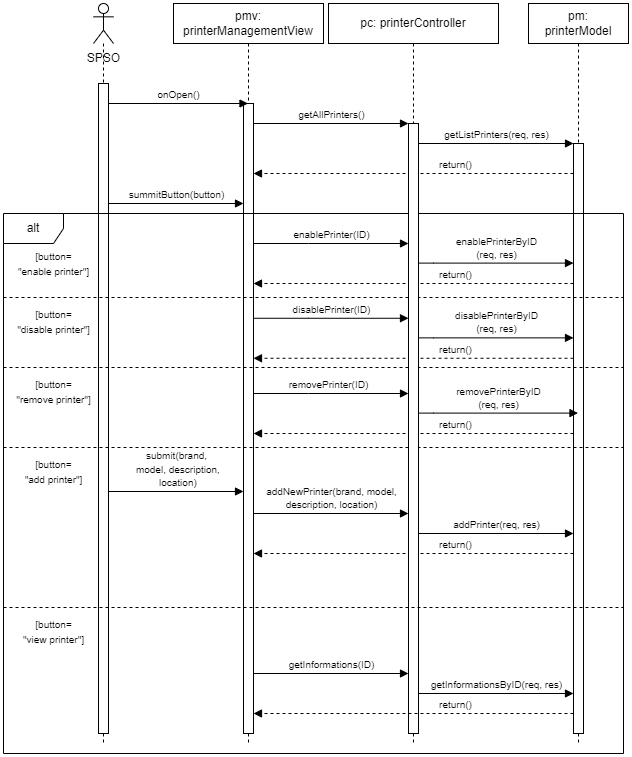

The diagram above was exported from draw.io. Its source (the exported page's mxGraphModel, read from the mxfile embedded in the PNG):
<mxGraphModel dx="1221" dy="648" grid="1" gridSize="10" guides="1" tooltips="1" connect="1" arrows="1" fold="1" page="1" pageScale="1" pageWidth="1654" pageHeight="1169" math="0" shadow="0">
  <root>
    <mxCell id="0" />
    <mxCell id="1" parent="0" />
    <mxCell id="ojcawc5zgxDDmwBXmEaW-1" value="" style="shape=umlLifeline;perimeter=lifelinePerimeter;whiteSpace=wrap;html=1;container=1;dropTarget=0;collapsible=0;recursiveResize=0;outlineConnect=0;portConstraint=eastwest;newEdgeStyle={&quot;curved&quot;:0,&quot;rounded&quot;:0};participant=umlActor;" parent="1" vertex="1">
      <mxGeometry x="230" y="120" width="20" height="740" as="geometry" />
    </mxCell>
    <mxCell id="ojcawc5zgxDDmwBXmEaW-2" value="pmv: &lt;br&gt;printerManagementView" style="shape=umlLifeline;perimeter=lifelinePerimeter;whiteSpace=wrap;html=1;container=1;dropTarget=0;collapsible=0;recursiveResize=0;outlineConnect=0;portConstraint=eastwest;newEdgeStyle={&quot;curved&quot;:0,&quot;rounded&quot;:0};" parent="1" vertex="1">
      <mxGeometry x="310" y="120" width="150" height="740" as="geometry" />
    </mxCell>
    <mxCell id="ojcawc5zgxDDmwBXmEaW-8" value="" style="html=1;points=[[0,0,0,0,5],[0,1,0,0,-5],[1,0,0,0,5],[1,1,0,0,-5]];perimeter=orthogonalPerimeter;outlineConnect=0;targetShapes=umlLifeline;portConstraint=eastwest;newEdgeStyle={&quot;curved&quot;:0,&quot;rounded&quot;:0};" parent="ojcawc5zgxDDmwBXmEaW-2" vertex="1">
      <mxGeometry x="70" y="100" width="10" height="630" as="geometry" />
    </mxCell>
    <mxCell id="ojcawc5zgxDDmwBXmEaW-3" value="SPSO" style="text;html=1;align=center;verticalAlign=middle;resizable=0;points=[];autosize=1;strokeColor=none;fillColor=none;" parent="1" vertex="1">
      <mxGeometry x="210" y="160" width="60" height="30" as="geometry" />
    </mxCell>
    <mxCell id="ojcawc5zgxDDmwBXmEaW-4" value="pc: printerController" style="shape=umlLifeline;perimeter=lifelinePerimeter;whiteSpace=wrap;html=1;container=1;dropTarget=0;collapsible=0;recursiveResize=0;outlineConnect=0;portConstraint=eastwest;newEdgeStyle={&quot;curved&quot;:0,&quot;rounded&quot;:0};" parent="1" vertex="1">
      <mxGeometry x="465" y="120" width="170" height="740" as="geometry" />
    </mxCell>
    <mxCell id="ojcawc5zgxDDmwBXmEaW-5" value="pm: &lt;br&gt;printerModel" style="shape=umlLifeline;perimeter=lifelinePerimeter;whiteSpace=wrap;html=1;container=1;dropTarget=0;collapsible=0;recursiveResize=0;outlineConnect=0;portConstraint=eastwest;newEdgeStyle={&quot;curved&quot;:0,&quot;rounded&quot;:0};" parent="1" vertex="1">
      <mxGeometry x="665" y="120" width="100" height="740" as="geometry" />
    </mxCell>
    <mxCell id="ojcawc5zgxDDmwBXmEaW-13" value="" style="html=1;points=[[0,0,0,0,5],[0,1,0,0,-5],[1,0,0,0,5],[1,1,0,0,-5]];perimeter=orthogonalPerimeter;outlineConnect=0;targetShapes=umlLifeline;portConstraint=eastwest;newEdgeStyle={&quot;curved&quot;:0,&quot;rounded&quot;:0};" parent="ojcawc5zgxDDmwBXmEaW-5" vertex="1">
      <mxGeometry x="45" y="140" width="10" height="590" as="geometry" />
    </mxCell>
    <mxCell id="ojcawc5zgxDDmwBXmEaW-6" value="" style="html=1;points=[[0,0,0,0,5],[0,1,0,0,-5],[1,0,0,0,5],[1,1,0,0,-5]];perimeter=orthogonalPerimeter;outlineConnect=0;targetShapes=umlLifeline;portConstraint=eastwest;newEdgeStyle={&quot;curved&quot;:0,&quot;rounded&quot;:0};" parent="1" vertex="1">
      <mxGeometry x="235" y="200" width="10" height="650" as="geometry" />
    </mxCell>
    <mxCell id="ojcawc5zgxDDmwBXmEaW-7" value="&lt;font style=&quot;font-size: 10px;&quot;&gt;onOpen()&lt;/font&gt;" style="html=1;verticalAlign=bottom;endArrow=block;curved=0;rounded=0;" parent="1" target="ojcawc5zgxDDmwBXmEaW-2" edge="1">
      <mxGeometry width="80" relative="1" as="geometry">
        <mxPoint x="245" y="220" as="sourcePoint" />
        <mxPoint x="360" y="220" as="targetPoint" />
      </mxGeometry>
    </mxCell>
    <mxCell id="ojcawc5zgxDDmwBXmEaW-10" value="&lt;font style=&quot;font-size: 10px;&quot;&gt;getAllPrinters()&lt;/font&gt;" style="html=1;verticalAlign=bottom;endArrow=block;curved=0;rounded=0;" parent="1" target="ojcawc5zgxDDmwBXmEaW-11" edge="1">
      <mxGeometry x="0.0065" width="80" relative="1" as="geometry">
        <mxPoint x="390" y="240" as="sourcePoint" />
        <mxPoint x="504.5" y="240" as="targetPoint" />
        <mxPoint as="offset" />
      </mxGeometry>
    </mxCell>
    <mxCell id="ojcawc5zgxDDmwBXmEaW-12" value="&lt;font style=&quot;font-size: 10px;&quot;&gt;getListPrinters(req, res)&lt;/font&gt;" style="html=1;verticalAlign=bottom;endArrow=block;curved=0;rounded=0;" parent="1" target="ojcawc5zgxDDmwBXmEaW-13" edge="1">
      <mxGeometry width="80" relative="1" as="geometry">
        <mxPoint x="555" y="260" as="sourcePoint" />
        <mxPoint x="670" y="260" as="targetPoint" />
      </mxGeometry>
    </mxCell>
    <mxCell id="ojcawc5zgxDDmwBXmEaW-15" value="&lt;font style=&quot;font-size: 10px;&quot;&gt;return()&lt;/font&gt;" style="html=1;verticalAlign=bottom;endArrow=block;curved=0;rounded=0;dashed=1;" parent="1" source="ojcawc5zgxDDmwBXmEaW-13" edge="1">
      <mxGeometry x="-0.2609" width="80" relative="1" as="geometry">
        <mxPoint x="705" y="290" as="sourcePoint" />
        <mxPoint x="390" y="290" as="targetPoint" />
        <mxPoint as="offset" />
      </mxGeometry>
    </mxCell>
    <mxCell id="ojcawc5zgxDDmwBXmEaW-16" value="&lt;font style=&quot;font-size: 10px;&quot;&gt;summitButton(button)&lt;/font&gt;" style="html=1;verticalAlign=bottom;endArrow=block;curved=0;rounded=0;" parent="1" target="ojcawc5zgxDDmwBXmEaW-8" edge="1">
      <mxGeometry width="80" relative="1" as="geometry">
        <mxPoint x="245" y="320" as="sourcePoint" />
        <mxPoint x="355" y="320" as="targetPoint" />
      </mxGeometry>
    </mxCell>
    <mxCell id="ojcawc5zgxDDmwBXmEaW-17" value="alt" style="shape=umlFrame;whiteSpace=wrap;html=1;pointerEvents=0;" parent="1" vertex="1">
      <mxGeometry x="140" y="330" width="620" height="540" as="geometry" />
    </mxCell>
    <mxCell id="ojcawc5zgxDDmwBXmEaW-18" value="&lt;font style=&quot;font-size: 10px;&quot;&gt;[button=&lt;br&gt;&quot;enable printer&quot;]&lt;/font&gt;" style="text;html=1;align=center;verticalAlign=middle;resizable=0;points=[];autosize=1;strokeColor=none;fillColor=none;" parent="1" vertex="1">
      <mxGeometry x="145" y="360" width="90" height="40" as="geometry" />
    </mxCell>
    <mxCell id="ojcawc5zgxDDmwBXmEaW-19" value="&lt;font style=&quot;font-size: 10px;&quot;&gt;enablePrinter(ID)&lt;/font&gt;" style="html=1;verticalAlign=bottom;endArrow=block;curved=0;rounded=0;" parent="1" edge="1">
      <mxGeometry width="80" relative="1" as="geometry">
        <mxPoint x="390" y="360" as="sourcePoint" />
        <mxPoint x="545" y="360" as="targetPoint" />
        <Array as="points">
          <mxPoint x="445" y="360" />
        </Array>
      </mxGeometry>
    </mxCell>
    <mxCell id="ojcawc5zgxDDmwBXmEaW-20" value="&lt;font style=&quot;font-size: 10px;&quot;&gt;enablePrinterByID&lt;br&gt;(req, res)&lt;/font&gt;" style="html=1;verticalAlign=bottom;endArrow=block;curved=0;rounded=0;" parent="1" edge="1">
      <mxGeometry width="80" relative="1" as="geometry">
        <mxPoint x="555" y="379.6" as="sourcePoint" />
        <mxPoint x="710" y="379.6" as="targetPoint" />
        <Array as="points">
          <mxPoint x="570" y="379.6" />
        </Array>
      </mxGeometry>
    </mxCell>
    <mxCell id="ojcawc5zgxDDmwBXmEaW-21" value="&lt;font style=&quot;font-size: 10px;&quot;&gt;return()&lt;/font&gt;" style="html=1;verticalAlign=bottom;endArrow=block;curved=0;rounded=0;dashed=1;" parent="1" edge="1">
      <mxGeometry x="-0.2609" width="80" relative="1" as="geometry">
        <mxPoint x="710" y="400" as="sourcePoint" />
        <mxPoint x="390" y="400" as="targetPoint" />
        <mxPoint as="offset" />
      </mxGeometry>
    </mxCell>
    <mxCell id="ojcawc5zgxDDmwBXmEaW-22" value="" style="line;strokeWidth=1;fillColor=none;align=left;verticalAlign=middle;spacingTop=-1;spacingLeft=3;spacingRight=3;rotatable=0;labelPosition=right;points=[];portConstraint=eastwest;strokeColor=inherit;dashed=1;" parent="1" vertex="1">
      <mxGeometry x="140" y="410" width="620" height="8" as="geometry" />
    </mxCell>
    <mxCell id="ojcawc5zgxDDmwBXmEaW-23" value="&lt;font style=&quot;font-size: 10px;&quot;&gt;[button=&lt;br&gt;&quot;disable printer&quot;]&lt;/font&gt;" style="text;html=1;align=center;verticalAlign=middle;resizable=0;points=[];autosize=1;strokeColor=none;fillColor=none;" parent="1" vertex="1">
      <mxGeometry x="140" y="418" width="100" height="40" as="geometry" />
    </mxCell>
    <mxCell id="ojcawc5zgxDDmwBXmEaW-24" value="&lt;font style=&quot;font-size: 10px;&quot;&gt;disablePrinter(ID)&lt;/font&gt;" style="html=1;verticalAlign=bottom;endArrow=block;curved=0;rounded=0;" parent="1" edge="1">
      <mxGeometry width="80" relative="1" as="geometry">
        <mxPoint x="390" y="434.77" as="sourcePoint" />
        <mxPoint x="545" y="434.77" as="targetPoint" />
        <Array as="points">
          <mxPoint x="445" y="434.77" />
        </Array>
      </mxGeometry>
    </mxCell>
    <mxCell id="ojcawc5zgxDDmwBXmEaW-25" value="&lt;font style=&quot;font-size: 10px;&quot;&gt;disablePrinterByID&lt;br&gt;(req, res)&lt;/font&gt;" style="html=1;verticalAlign=bottom;endArrow=block;curved=0;rounded=0;" parent="1" edge="1">
      <mxGeometry width="80" relative="1" as="geometry">
        <mxPoint x="555" y="454.3699999999999" as="sourcePoint" />
        <mxPoint x="710" y="454.3699999999999" as="targetPoint" />
        <Array as="points">
          <mxPoint x="570" y="454.37" />
        </Array>
      </mxGeometry>
    </mxCell>
    <mxCell id="ojcawc5zgxDDmwBXmEaW-26" value="&lt;font style=&quot;font-size: 10px;&quot;&gt;return()&lt;/font&gt;" style="html=1;verticalAlign=bottom;endArrow=block;curved=0;rounded=0;dashed=1;" parent="1" edge="1">
      <mxGeometry x="-0.2609" width="80" relative="1" as="geometry">
        <mxPoint x="710" y="474.77" as="sourcePoint" />
        <mxPoint x="390" y="474.77" as="targetPoint" />
        <mxPoint as="offset" />
      </mxGeometry>
    </mxCell>
    <mxCell id="ojcawc5zgxDDmwBXmEaW-27" value="" style="line;strokeWidth=1;fillColor=none;align=left;verticalAlign=middle;spacingTop=-1;spacingLeft=3;spacingRight=3;rotatable=0;labelPosition=right;points=[];portConstraint=eastwest;strokeColor=inherit;dashed=1;" parent="1" vertex="1">
      <mxGeometry x="140" y="480" width="620" height="8" as="geometry" />
    </mxCell>
    <mxCell id="bdAgEUByUaFWQGFnCfz_-1" value="&lt;font style=&quot;font-size: 10px;&quot;&gt;[button=&lt;br&gt;&quot;remove printer&quot;]&lt;/font&gt;" style="text;html=1;align=center;verticalAlign=middle;resizable=0;points=[];autosize=1;strokeColor=none;fillColor=none;" parent="1" vertex="1">
      <mxGeometry x="140" y="488" width="100" height="40" as="geometry" />
    </mxCell>
    <mxCell id="bdAgEUByUaFWQGFnCfz_-2" value="&lt;font style=&quot;font-size: 10px;&quot;&gt;removePrinter(ID)&lt;/font&gt;" style="html=1;verticalAlign=bottom;endArrow=block;curved=0;rounded=0;" parent="1" edge="1">
      <mxGeometry x="-0.0323" width="80" relative="1" as="geometry">
        <mxPoint x="390" y="510" as="sourcePoint" />
        <mxPoint x="545" y="510" as="targetPoint" />
        <Array as="points">
          <mxPoint x="445" y="510" />
        </Array>
        <mxPoint as="offset" />
      </mxGeometry>
    </mxCell>
    <mxCell id="bdAgEUByUaFWQGFnCfz_-3" value="&lt;font style=&quot;font-size: 10px;&quot;&gt;removePrinterByID&lt;br&gt;(req, res)&lt;/font&gt;" style="html=1;verticalAlign=bottom;endArrow=block;curved=0;rounded=0;" parent="1" edge="1">
      <mxGeometry width="80" relative="1" as="geometry">
        <mxPoint x="555" y="529.5999999999999" as="sourcePoint" />
        <mxPoint x="714.5" y="529.5999999999999" as="targetPoint" />
        <Array as="points">
          <mxPoint x="570" y="529.6" />
        </Array>
      </mxGeometry>
    </mxCell>
    <mxCell id="bdAgEUByUaFWQGFnCfz_-4" value="&lt;font style=&quot;font-size: 10px;&quot;&gt;return()&lt;/font&gt;" style="html=1;verticalAlign=bottom;endArrow=block;curved=0;rounded=0;dashed=1;" parent="1" edge="1">
      <mxGeometry x="-0.2609" width="80" relative="1" as="geometry">
        <mxPoint x="710" y="550" as="sourcePoint" />
        <mxPoint x="390" y="550" as="targetPoint" />
        <mxPoint as="offset" />
      </mxGeometry>
    </mxCell>
    <mxCell id="bdAgEUByUaFWQGFnCfz_-5" value="" style="line;strokeWidth=1;fillColor=none;align=left;verticalAlign=middle;spacingTop=-1;spacingLeft=3;spacingRight=3;rotatable=0;labelPosition=right;points=[];portConstraint=eastwest;strokeColor=inherit;dashed=1;" parent="1" vertex="1">
      <mxGeometry x="140" y="560" width="620" height="8" as="geometry" />
    </mxCell>
    <mxCell id="bdAgEUByUaFWQGFnCfz_-6" value="&lt;font style=&quot;font-size: 10px;&quot;&gt;[button=&lt;br&gt;&quot;add printer&quot;]&lt;/font&gt;" style="text;html=1;align=center;verticalAlign=middle;resizable=0;points=[];autosize=1;strokeColor=none;fillColor=none;" parent="1" vertex="1">
      <mxGeometry x="150" y="568" width="80" height="40" as="geometry" />
    </mxCell>
    <mxCell id="J3EK6VmYsaXsYgwKg3Vq-1" value="&lt;font style=&quot;font-size: 10px;&quot;&gt;submit(brand,&lt;br&gt;&amp;nbsp;model, description,&lt;br&gt;&amp;nbsp;location)&lt;/font&gt;" style="html=1;verticalAlign=bottom;endArrow=block;curved=0;rounded=0;" parent="1" target="ojcawc5zgxDDmwBXmEaW-8" edge="1">
      <mxGeometry width="80" relative="1" as="geometry">
        <mxPoint x="245" y="608" as="sourcePoint" />
        <mxPoint x="355" y="608" as="targetPoint" />
        <mxPoint as="offset" />
      </mxGeometry>
    </mxCell>
    <mxCell id="ldVVnVyRQ6RAguNL83wM-1" value="&lt;font style=&quot;font-size: 10px;&quot;&gt;addNewPrinter(brand, model,&lt;br&gt;description, location)&lt;/font&gt;" style="html=1;verticalAlign=bottom;endArrow=block;curved=0;rounded=0;" parent="1" edge="1">
      <mxGeometry width="80" relative="1" as="geometry">
        <mxPoint x="390" y="630" as="sourcePoint" />
        <mxPoint x="545" y="630" as="targetPoint" />
      </mxGeometry>
    </mxCell>
    <mxCell id="ldVVnVyRQ6RAguNL83wM-2" value="&lt;font style=&quot;font-size: 10px;&quot;&gt;addPrinter(req, res)&lt;/font&gt;" style="html=1;verticalAlign=bottom;endArrow=block;curved=0;rounded=0;" parent="1" edge="1">
      <mxGeometry width="80" relative="1" as="geometry">
        <mxPoint x="555" y="650" as="sourcePoint" />
        <mxPoint x="710" y="650" as="targetPoint" />
      </mxGeometry>
    </mxCell>
    <mxCell id="ldVVnVyRQ6RAguNL83wM-3" value="&lt;font style=&quot;font-size: 10px;&quot;&gt;return()&lt;/font&gt;" style="html=1;verticalAlign=bottom;endArrow=block;curved=0;rounded=0;dashed=1;" parent="1" edge="1">
      <mxGeometry x="-0.2609" width="80" relative="1" as="geometry">
        <mxPoint x="710" y="670" as="sourcePoint" />
        <mxPoint x="390" y="670" as="targetPoint" />
        <mxPoint as="offset" />
      </mxGeometry>
    </mxCell>
    <mxCell id="ojcawc5zgxDDmwBXmEaW-11" value="" style="html=1;points=[[0,0,0,0,5],[0,1,0,0,-5],[1,0,0,0,5],[1,1,0,0,-5]];perimeter=orthogonalPerimeter;outlineConnect=0;targetShapes=umlLifeline;portConstraint=eastwest;newEdgeStyle={&quot;curved&quot;:0,&quot;rounded&quot;:0};" parent="1" vertex="1">
      <mxGeometry x="545" y="240" width="10" height="610" as="geometry" />
    </mxCell>
    <mxCell id="RQheJiryQ_pbYyuxKLDG-19" value="" style="line;strokeWidth=1;fillColor=none;align=left;verticalAlign=middle;spacingTop=-1;spacingLeft=3;spacingRight=3;rotatable=0;labelPosition=right;points=[];portConstraint=eastwest;strokeColor=inherit;dashed=1;" vertex="1" parent="1">
      <mxGeometry x="140" y="720" width="620" height="8" as="geometry" />
    </mxCell>
    <mxCell id="RQheJiryQ_pbYyuxKLDG-20" value="&lt;font style=&quot;font-size: 10px;&quot;&gt;[button=&lt;br&gt;&quot;view printer&quot;]&lt;/font&gt;" style="text;html=1;align=center;verticalAlign=middle;resizable=0;points=[];autosize=1;strokeColor=none;fillColor=none;" vertex="1" parent="1">
      <mxGeometry x="150" y="728" width="80" height="40" as="geometry" />
    </mxCell>
    <mxCell id="RQheJiryQ_pbYyuxKLDG-22" value="&lt;span style=&quot;font-size: 10px;&quot;&gt;getInformations(ID)&lt;/span&gt;" style="html=1;verticalAlign=bottom;endArrow=block;curved=0;rounded=0;" edge="1" parent="1">
      <mxGeometry width="80" relative="1" as="geometry">
        <mxPoint x="390" y="790" as="sourcePoint" />
        <mxPoint x="545" y="790" as="targetPoint" />
      </mxGeometry>
    </mxCell>
    <mxCell id="RQheJiryQ_pbYyuxKLDG-23" value="&lt;span style=&quot;font-size: 10px;&quot;&gt;getInformationsByID(req, res)&lt;/span&gt;" style="html=1;verticalAlign=bottom;endArrow=block;curved=0;rounded=0;" edge="1" parent="1">
      <mxGeometry width="80" relative="1" as="geometry">
        <mxPoint x="555" y="810" as="sourcePoint" />
        <mxPoint x="710" y="810" as="targetPoint" />
      </mxGeometry>
    </mxCell>
    <mxCell id="RQheJiryQ_pbYyuxKLDG-24" value="&lt;font style=&quot;font-size: 10px;&quot;&gt;return()&lt;/font&gt;" style="html=1;verticalAlign=bottom;endArrow=block;curved=0;rounded=0;dashed=1;" edge="1" parent="1">
      <mxGeometry x="-0.2609" width="80" relative="1" as="geometry">
        <mxPoint x="710" y="830" as="sourcePoint" />
        <mxPoint x="390" y="830" as="targetPoint" />
        <mxPoint as="offset" />
      </mxGeometry>
    </mxCell>
  </root>
</mxGraphModel>